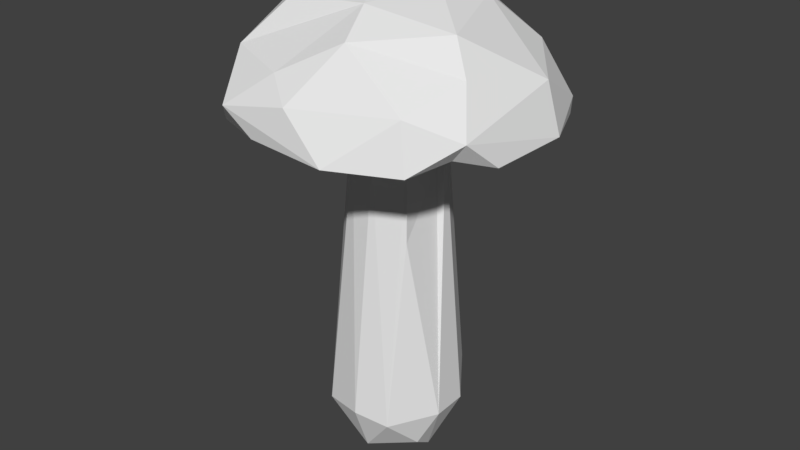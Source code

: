 # Source: K_rp_ssieni.blend  (saved by Blender 2.79.0; exported with 4.5.12 LTS)
import bpy
from mathutils import Matrix  # noqa: F401  (used for matrix-valued properties, if any)

bpy.ops.wm.read_factory_settings(use_empty=True)
scene = bpy.context.scene
scene.name = 'Scene'

# ---- collections
col_collection_1 = bpy.data.collections.new('Collection 1'); scene.collection.children.link(col_collection_1)

# ---- images (referenced by path relative to the original .blend; pixels are not part of the script)
import os
ASSET_DIR = os.environ.get("B2B_ASSET_DIR", "")  # directory of the original .blend (textures are referenced by path, not embedded)
HERE = os.path.dirname(os.path.abspath(__file__))  # packed textures are extracted next to this script under _unpacked/

def load_image(name, relpath, width, height, colorspace="sRGB"):
    """Load a texture the original file referenced (path relative to the .blend, or extracted next to this script)."""
    p = next((c for c in (os.path.join(HERE, relpath), os.path.join(ASSET_DIR, relpath)) if relpath and os.path.exists(c)), "")
    if p:
        img = bpy.data.images.load(p, check_existing=True)
        img.name = name
    else:  # same state as the original file: an image datablock whose file is absent (Cycles renders it pink)
        img = bpy.data.images.new(name, width, height)
        img.source = "FILE"
        img.filepath = "//" + (relpath or name)
    img.colorspace_settings.name = colorspace
    return img
img_k_rp_ssieni = load_image('Kärpässieni', 'Kärpässieni_MAT.png', 1024, 1024, 'sRGB')

# ---- materials (node trees are filled in below, after node groups)
mat_k_rp_ssieni_mat = bpy.data.materials.new('Kärpässieni_MAT')
mat_k_rp_ssieni_mat.alpha_threshold = 0.0
mat_k_rp_ssieni_mat.roughness = 0.5

# ---- material node trees
mat_k_rp_ssieni_mat.use_nodes = True; mat_k_rp_ssieni_mat.node_tree.nodes.clear()
_N = mat_k_rp_ssieni_mat.node_tree.nodes; _L = mat_k_rp_ssieni_mat.node_tree.links
n0 = _N.new('ShaderNodeOutputMaterial'); n0.name = 'Material Output'; n0.location = (300, 300)
n1 = _N.new('ShaderNodeBsdfDiffuse'); n1.name = 'Diffuse BSDF'; n1.location = (10, 300)
n2 = _N.new('ShaderNodeTexImage'); n2.name = 'Image Texture'; n2.location = (-146, 370)
n2.width = 140
n2.image = img_k_rp_ssieni
_L.new(n1.outputs[0], n0.inputs[0])
n0.is_active_output = True

# ---- world
world_world = bpy.data.worlds.new('World'); scene.world = world_world
world_world.color = (0.05088, 0.05088, 0.05088)
world_world.use_sun_shadow = False
world_world.sun_shadow_jitter_overblur = 0.0
world_world.cycles.sampling_method = 'MANUAL'

# ---- meshes
me_cylinder = bpy.data.meshes.new('Cylinder')
me_cylinder.from_pydata([(0.231, 0.05784, 0.005018), (0.2447, -0.2192, -0.3664), (0.2168, -0.1829, 0.1719), (-0.3822, -0.07961, -0.8202), (-0.1458, 0.782, 0.6871), (-0.02637, 0.4465, 0.9547), (0.4122, 0.9104, 0.4132), (0.06498, 0.4146, 0.3176), (0.1944, 0.9462, 0.3013), (0.1715, 0.6072, 0.8417), (0.3691, 0.2974, 0.946), (0.5716, 0.5134, 0.6966), (0.8418, 0.1704, 0.6152), (0.9404, 0.151, 0.3358), (0.2345, 0.05332, 1.024), (0.5612, -0.2288, 0.8855), (0.8401, -0.5075, 0.4771), (0.8939, -0.3129, 0.3091), (0.5691, -0.6569, 0.5796), (0.7539, -0.4997, 0.3702), (0.3534, -0.22, 0.332), (0.6896, -0.3162, 0.7048), (0.6283, -0.7028, 0.306), (0.264, -0.9, 0.3208), (0.04386, -0.4856, 0.336), (0.08106, -0.3555, 0.9813), (0.165, -0.5942, 0.8559), (-0.001441, -0.8662, 0.5616), (-0.1649, -0.7556, 0.6752), (-0.4182, -0.8853, 0.4793), (-0.2123, -0.3584, 0.3269), (-0.3926, -0.3767, 0.951), (-0.2276, -0.8782, 0.3417), (-0.03409, -0.1476, 1.036), (-0.5614, -0.6068, 0.709), (-0.5926, -0.2119, 0.8779), (-0.8542, -0.4011, 0.3383), (-0.8258, -0.2135, 0.5718), (-0.3726, -0.04055, 1.014), (-0.8799, 0.1691, 0.5391), (-0.911, 0.2129, 0.394), (-0.6155, 0.6037, 0.6115), (-0.2804, 0.3012, 0.9682), (-0.3473, 0.8932, 0.3865), (-0.2008, 0.4645, 0.3315), (0.1722, 0.2335, 0.1576), (0.2551, 0.1016, 0.1657), (0.1193, -0.3106, 0.275), (0.04626, -0.2741, 0.06707), (-0.1057, -0.2537, 0.1563), (-0.273, -0.09901, 0.06873), (-0.3007, 0.1662, 0.2687), (-0.2501, 0.1371, 0.0691), (-0.09499, 0.2731, 0.04993), (-0.1524, 0.3128, 0.2711), (-0.1225, 0.3637, -0.9434), (-0.2665, 0.3145, -1.516), (0.08007, 0.2743, 0.07033), (-0.4031, 0.09733, -1.527), (0.2535, 0.3164, -1.355), (0.2906, -0.1668, -1.727), (0.2657, -0.02911, -1.823), (-0.2984, -0.2468, -1.662), (0.0138, -0.3068, -1.792), (-0.1243, -0.03424, -1.894), (-0.05023, 0.3133, -1.741), (0.1112, 0.1876, -1.833), (0.41, -0.1163, -1.491), (0.2153, -0.3592, -1.539), (-0.351, 0.007711, -1.717), (0.2682, 0.2462, -1.652), (0.02043, 0.4082, -1.516), (0.3986, 0.112, -1.496), (-0.2312, -0.354, -1.525), (0.3875, 0.1946, 0.3247), (-0.4405, -0.2318, 0.34), (-0.4701, 0.1391, 0.3435), (-0.8076, 0.4214, 0.2978), (0.0167, -0.418, -1.495), (0.7596, 0.5609, 0.3965), (0.7651, 0.5372, 0.3034), (0.003943, 0.1174, 1.048), (-0.6034, -0.7069, 0.3038), (-0.3371, -0.07265, 0.2695), (-0.9492, -0.07593, 0.3181), (-0.5302, 0.03764, 0.9172), (-0.7445, 0.6061, 0.3443), (-0.4348, 0.4346, 0.8556), (-0.3788, 0.8362, 0.3133), (-0.3898, -0.0837, -1.212), (-0.2979, 0.1983, -1.706)], [], [(46, 59, 45), (67, 46, 0), (1, 67, 0), (2, 48, 68), (48, 78, 68), (49, 50, 73), (73, 50, 3), (50, 89, 3), (89, 50, 52), (53, 57, 55), (6, 8, 4), (81, 10, 9), (11, 9, 10), (80, 6, 79), (10, 12, 11), (79, 11, 12), (80, 79, 13), (74, 8, 80), (79, 12, 13), (17, 80, 13), (80, 17, 74), (12, 21, 16), (16, 13, 12), (13, 16, 17), (20, 17, 19), (16, 21, 18), (16, 18, 22), (25, 26, 15), (26, 21, 15), (14, 81, 33), (20, 23, 24), (26, 27, 18), (23, 18, 27), (25, 28, 26), (27, 28, 29), (23, 27, 29), (23, 29, 32), (25, 33, 31), (25, 31, 34), (82, 32, 29), (29, 34, 82), (31, 38, 35), (35, 37, 34), (37, 39, 84), (81, 42, 38), (85, 38, 42), (85, 41, 39), (86, 77, 40), (41, 85, 87), (76, 54, 51), (44, 54, 76), (87, 4, 41), (43, 41, 4), (43, 88, 86), (4, 87, 42), (4, 8, 43), (46, 74, 20), (2, 1, 0), (48, 2, 47), (48, 47, 49), (30, 83, 49), (50, 83, 51), (51, 53, 52), (54, 7, 45), (53, 45, 57), (71, 55, 57), (68, 67, 1), (78, 49, 73), (60, 63, 61), (64, 63, 62), (69, 90, 64), (64, 90, 65), (66, 70, 61), (63, 68, 78), (58, 69, 62), (61, 70, 72), (67, 61, 72), (71, 56, 55), (59, 72, 70), (59, 57, 45), (1, 2, 68), (48, 49, 78), (58, 89, 52), (53, 55, 52), (9, 6, 4), (81, 9, 5), (74, 7, 8), (81, 14, 10), (6, 9, 11), (79, 6, 11), (6, 80, 8), (12, 10, 15), (10, 14, 15), (74, 17, 20), (21, 12, 15), (14, 25, 15), (17, 16, 19), (16, 22, 19), (20, 19, 22), (26, 18, 21), (33, 25, 14), (23, 22, 18), (20, 22, 23), (20, 24, 47), (24, 23, 32), (24, 30, 47), (27, 26, 28), (30, 24, 32), (34, 28, 25), (28, 34, 29), (30, 32, 82), (36, 82, 34), (44, 76, 86, 88), (33, 81, 38), (35, 34, 31), (31, 33, 38), (38, 85, 35), (37, 36, 34), (83, 30, 75), (37, 84, 36), (36, 75, 30, 82), (36, 84, 75), (75, 76, 83), (39, 37, 35), (35, 85, 39), (76, 75, 84), (40, 84, 39), (76, 84, 40), (41, 86, 39), (40, 39, 86), (51, 83, 76), (40, 77, 76), (42, 87, 85), (76, 77, 86), (43, 86, 41), (7, 44, 88, 8), (42, 81, 5), (44, 7, 54), (4, 42, 5), (5, 9, 4), (8, 88, 43), (45, 7, 74), (46, 45, 74), (2, 0, 46), (2, 46, 20), (2, 20, 47), (47, 30, 49), (49, 83, 50), (52, 50, 51), (53, 51, 54), (53, 54, 45), (56, 58, 52), (72, 59, 46), (59, 71, 57), (56, 52, 55), (73, 3, 89), (67, 72, 46), (66, 71, 70), (69, 64, 62), (60, 61, 67), (61, 63, 64), (63, 60, 68), (65, 66, 64), (65, 71, 66), (66, 61, 64), (68, 60, 67), (63, 78, 73), (62, 63, 73), (62, 89, 58), (69, 58, 90), (56, 65, 90), (56, 71, 65), (73, 89, 62), (90, 58, 56), (59, 70, 71)])
_uv = me_cylinder.uv_layers.new(name='UVMap')
_uv.uv.foreach_set('vector', [0.6815, 0.9089, 0.692, 0.5555, 0.7086, 0.9084, 0.2731, 0.5945, 0.2731, 0.9859, 0.2654, 0.949, 0.2637, 0.2417, 0.3065, 0.4437, 0.1935, 0.2166, 0.9781, 0.9264, 0.9439, 0.9024, 0.9861, 0.5249, 0.9439, 0.9024, 0.9439, 0.5358, 0.9861, 0.5249, 0.9084, 0.9235, 0.8628, 0.9024, 0.8845, 0.5288, 0.8845, 0.5288, 0.8628, 0.9024, 0.8368, 0.6934, 0.3078, 0.5945, 0.3078, 0.8964, 0.3009, 0.8047, 0.5873, 0.6098, 0.5774, 0.8962, 0.5237, 0.8984, 0.7704, 0.8818, 0.7316, 0.8878, 0.7799, 0.6499, 0.1071, 0.7642, 0.1338, 0.8156, 0.049, 0.8819, 0.6704, 0.2021, 0.6764, 0.1066, 0.758, 0.1232, 0.7011, 0.04372, 0.758, 0.1232, 0.6764, 0.1066, 0.1362, 0.6597, 0.1071, 0.7642, 0.1143, 0.6626, 0.6764, 0.1066, 0.6028, 0.01411, 0.7011, 0.04372, 0.1143, 0.6626, 0.04658, 0.7023, 0.06904, 0.6184, 0.1362, 0.6597, 0.1143, 0.6626, 0.1335, 0.5945, 0.1241, 0.1698, 0.03419, 0.2931, 0.01394, 0.198, 0.1143, 0.6626, 0.06904, 0.6184, 0.1335, 0.5945, 0.1306, 0.06789, 0.01394, 0.198, 0.04715, 0.1261, 0.01394, 0.198, 0.1306, 0.06789, 0.1241, 0.1698, 0.6028, 0.01411, 0.5126, 0.08934, 0.4544, 0.07287, 0.1573, 0.01411, 0.04715, 0.1261, 0.03792, 0.08606, 0.04715, 0.1261, 0.1573, 0.01411, 0.1306, 0.06789, 0.1952, 0.1117, 0.1306, 0.06789, 0.177, 0.03957, 0.4544, 0.07287, 0.5126, 0.08934, 0.447, 0.145, 0.9361, 0.4116, 0.9115, 0.3568, 0.9748, 0.3729, 0.5608, 0.2259, 0.4999, 0.2281, 0.5456, 0.1099, 0.4999, 0.2281, 0.5126, 0.08934, 0.5456, 0.1099, 0.6367, 0.1571, 0.6704, 0.2021, 0.6163, 0.2332, 0.1952, 0.1117, 0.3186, 0.02277, 0.284, 0.09313, 0.8475, 0.2607, 0.9145, 0.2363, 0.9115, 0.3568, 0.9703, 0.2992, 0.9115, 0.3568, 0.9145, 0.2363, 0.5608, 0.2259, 0.4898, 0.3142, 0.4999, 0.2281, 0.9145, 0.2363, 0.8885, 0.1931, 0.9333, 0.1416, 0.9703, 0.2992, 0.9145, 0.2363, 0.9333, 0.1416, 0.9703, 0.2992, 0.9333, 0.1416, 0.9654, 0.1851, 0.5608, 0.2259, 0.6163, 0.2332, 0.5958, 0.3314, 0.5608, 0.2259, 0.5958, 0.3314, 0.5561, 0.3881, 0.9748, 0.09019, 0.9654, 0.1851, 0.9333, 0.1416, 0.9333, 0.1416, 0.8812, 0.09454, 0.9748, 0.09019, 0.5958, 0.3314, 0.6677, 0.2981, 0.6469, 0.3609, 0.6469, 0.3609, 0.6607, 0.4121, 0.5561, 0.3881, 0.1818, 0.8783, 0.1776, 0.7973, 0.2298, 0.8557, 0.6704, 0.2021, 0.7327, 0.2485, 0.6677, 0.2981, 0.6961, 0.3258, 0.6677, 0.2981, 0.7327, 0.2485, 0.6961, 0.3258, 0.8196, 0.2957, 0.7471, 0.391, 0.2179, 0.6886, 0.2297, 0.7342, 0.2078, 0.789, 0.8196, 0.2957, 0.6961, 0.3258, 0.7724, 0.2707, 0.5385, 0.9729, 0.4771, 0.9419, 0.5203, 0.9472, 0.447, 0.9604, 0.4771, 0.9419, 0.5385, 0.9729, 0.7724, 0.2707, 0.8196, 0.1776, 0.8196, 0.2957, 0.1181, 0.9344, 0.07205, 0.976, 0.049, 0.8819, 0.2212, 0.5945, 0.2375, 0.6091, 0.2179, 0.6886, 0.8196, 0.1776, 0.7724, 0.2707, 0.7327, 0.2485, 0.049, 0.8819, 0.1338, 0.8156, 0.1181, 0.9344, 0.1708, 0.193, 0.1241, 0.1698, 0.1952, 0.1117, 0.2217, 0.1539, 0.2637, 0.2417, 0.1935, 0.2166, 0.2698, 0.1704, 0.2217, 0.1539, 0.2492, 0.1239, 0.9439, 0.9024, 0.9623, 0.9514, 0.9084, 0.9235, 0.3778, 0.6475, 0.3356, 0.6141, 0.3778, 0.5945, 0.5774, 0.8962, 0.5756, 0.9459, 0.5203, 0.9472, 0.5203, 0.9472, 0.4824, 0.8877, 0.5237, 0.8984, 0.7864, 0.9339, 0.7448, 0.9479, 0.7086, 0.9084, 0.7704, 0.8818, 0.7086, 0.9084, 0.7316, 0.8878, 0.7495, 0.5173, 0.7799, 0.6499, 0.7316, 0.8878, 0.3784, 0.4301, 0.3065, 0.4437, 0.2637, 0.2417, 0.9439, 0.5358, 0.9084, 0.9235, 0.8845, 0.5288, 0.3503, 0.4858, 0.4192, 0.495, 0.3391, 0.5238, 0.8928, 0.4403, 0.9377, 0.4655, 0.8639, 0.4963, 0.5661, 0.4936, 0.5202, 0.4959, 0.5592, 0.4403, 0.5592, 0.4403, 0.5202, 0.4959, 0.4767, 0.4764, 0.3283, 0.5663, 0.2817, 0.5327, 0.3391, 0.5238, 0.9377, 0.4655, 0.9861, 0.5249, 0.9439, 0.5358, 0.5495, 0.541, 0.5661, 0.4936, 0.618, 0.4998, 0.3391, 0.5238, 0.2817, 0.5327, 0.272, 0.4778, 0.3065, 0.4437, 0.3391, 0.5238, 0.272, 0.4778, 0.7495, 0.5173, 0.8073, 0.5139, 0.7799, 0.6499, 0.692, 0.5555, 0.6459, 0.5203, 0.6833, 0.4848, 0.692, 0.5555, 0.7316, 0.8878, 0.7086, 0.9084, 0.9861, 0.8, 0.9781, 0.9264, 0.9861, 0.5249, 0.9439, 0.9024, 0.9084, 0.9235, 0.9439, 0.5358, 0.5495, 0.541, 0.5873, 0.6098, 0.5237, 0.8984, 0.4824, 0.8877, 0.468, 0.6633, 0.5237, 0.8984, 0.01394, 0.799, 0.1071, 0.7642, 0.049, 0.8819, 0.6704, 0.2021, 0.758, 0.1232, 0.7422, 0.1804, 0.1241, 0.1698, 0.1377, 0.223, 0.03419, 0.2931, 0.6704, 0.2021, 0.6367, 0.1571, 0.6764, 0.1066, 0.1071, 0.7642, 0.01394, 0.799, 0.04658, 0.7023, 0.1143, 0.6626, 0.1071, 0.7642, 0.04658, 0.7023, 0.1071, 0.7642, 0.1362, 0.6597, 0.1338, 0.8156, 0.6028, 0.01411, 0.6764, 0.1066, 0.5456, 0.1099, 0.6764, 0.1066, 0.6367, 0.1571, 0.5456, 0.1099, 0.1241, 0.1698, 0.1306, 0.06789, 0.1952, 0.1117, 0.5126, 0.08934, 0.6028, 0.01411, 0.5456, 0.1099, 0.6367, 0.1571, 0.5608, 0.2259, 0.5456, 0.1099, 0.1306, 0.06789, 0.1573, 0.01411, 0.177, 0.03957, 0.1573, 0.01411, 0.2333, 0.03004, 0.177, 0.03957, 0.1952, 0.1117, 0.177, 0.03957, 0.2333, 0.03004, 0.4999, 0.2281, 0.447, 0.145, 0.5126, 0.08934, 0.6163, 0.2332, 0.5608, 0.2259, 0.6367, 0.1571, 0.9703, 0.2992, 0.9748, 0.3729, 0.9115, 0.3568, 0.1952, 0.1117, 0.2333, 0.03004, 0.3186, 0.02277, 0.1952, 0.1117, 0.284, 0.09313, 0.2492, 0.1239, 0.284, 0.09313, 0.3186, 0.02277, 0.3874, 0.05373, 0.284, 0.09313, 0.3028, 0.1292, 0.2492, 0.1239, 0.45, 0.2879, 0.4999, 0.2281, 0.4898, 0.3142, 0.3028, 0.1292, 0.284, 0.09313, 0.3874, 0.05373, 0.5561, 0.3881, 0.4898, 0.3142, 0.5608, 0.2259, 0.4898, 0.3142, 0.5561, 0.3881, 0.4797, 0.3808, 0.3028, 0.1292, 0.3874, 0.05373, 0.4192, 0.1088, 0.9682, 0.01717, 0.9748, 0.09019, 0.8812, 0.09454, 0.1686, 0.2447, 0.2604, 0.2136, 0.2266, 0.2974, 0.1371, 0.3121, 0.6163, 0.2332, 0.6704, 0.2021, 0.6677, 0.2981, 0.6469, 0.3609, 0.5561, 0.3881, 0.5958, 0.3314, 0.5958, 0.3314, 0.6163, 0.2332, 0.6677, 0.2981, 0.6677, 0.2981, 0.6961, 0.3258, 0.6469, 0.3609, 0.9149, 0.01411, 0.9682, 0.01717, 0.8812, 0.09454, 0.2799, 0.188, 0.3028, 0.1292, 0.3157, 0.1596, 0.1818, 0.8783, 0.2298, 0.8557, 0.2375, 0.9207, 0.4052, 0.1623, 0.3157, 0.1596, 0.3028, 0.1292, 0.4192, 0.1088, 0.4052, 0.1623, 0.3688, 0.2182, 0.3157, 0.1596, 0.618, 0.9653, 0.5385, 0.9729, 0.5756, 0.9459, 0.7471, 0.391, 0.6607, 0.4121, 0.6469, 0.3609, 0.6469, 0.3609, 0.6961, 0.3258, 0.7471, 0.391, 0.2604, 0.2136, 0.3157, 0.1596, 0.3688, 0.2182, 0.2078, 0.789, 0.2298, 0.8557, 0.1776, 0.7973, 0.2604, 0.2136, 0.3688, 0.2182, 0.311, 0.2435, 0.164, 0.6809, 0.2179, 0.6886, 0.1776, 0.7973, 0.2078, 0.789, 0.1776, 0.7973, 0.2179, 0.6886, 0.5203, 0.9472, 0.5756, 0.9459, 0.5385, 0.9729, 0.311, 0.2435, 0.2692, 0.2834, 0.2604, 0.2136, 0.7327, 0.2485, 0.7724, 0.2707, 0.6961, 0.3258, 0.2604, 0.2136, 0.2692, 0.2834, 0.2266, 0.2974, 0.2212, 0.5945, 0.2179, 0.6886, 0.164, 0.6809, 0.1377, 0.223, 0.1686, 0.2447, 0.1371, 0.3121, 0.03419, 0.2931, 0.7327, 0.2485, 0.6704, 0.2021, 0.7422, 0.1804, 0.8073, 0.95, 0.7448, 0.9479, 0.7864, 0.9339, 0.8196, 0.1776, 0.7327, 0.2485, 0.7422, 0.1804, 0.7422, 0.1804, 0.758, 0.1232, 0.8196, 0.1776, 0.1338, 0.8156, 0.1362, 0.9376, 0.1181, 0.9344, 0.7086, 0.9084, 0.7448, 0.9479, 0.6585, 0.9485, 0.1708, 0.193, 0.1627, 0.2185, 0.1241, 0.1698, 0.2217, 0.1539, 0.1935, 0.2166, 0.1708, 0.193, 0.2217, 0.1539, 0.1708, 0.193, 0.1952, 0.1117, 0.2217, 0.1539, 0.1952, 0.1117, 0.2492, 0.1239, 0.9623, 0.9514, 0.8895, 0.9642, 0.9084, 0.9235, 0.9084, 0.9235, 0.847, 0.9496, 0.8628, 0.9024, 0.5237, 0.8984, 0.5774, 0.8962, 0.5203, 0.9472, 0.4824, 0.8877, 0.5203, 0.9472, 0.4771, 0.9419, 0.7704, 0.8818, 0.7864, 0.9339, 0.7086, 0.9084, 0.4916, 0.5394, 0.5495, 0.541, 0.5237, 0.8984, 0.6459, 0.5203, 0.692, 0.5555, 0.6815, 0.9089, 0.692, 0.5555, 0.7495, 0.5173, 0.7316, 0.8878, 0.4916, 0.5394, 0.5237, 0.8984, 0.468, 0.6633, 0.8845, 0.5288, 0.8368, 0.6934, 0.8352, 0.6014, 0.3065, 0.4437, 0.272, 0.4778, 0.1708, 0.193, 0.714, 0.4403, 0.7495, 0.5173, 0.6833, 0.4848, 0.5661, 0.4936, 0.5592, 0.4403, 0.618, 0.4998, 0.3503, 0.4858, 0.3391, 0.5238, 0.3065, 0.4437, 0.3391, 0.5238, 0.4192, 0.495, 0.4038, 0.5607, 0.4192, 0.495, 0.3503, 0.4858, 0.3784, 0.4301, 0.4767, 0.4764, 0.4928, 0.445, 0.5592, 0.4403, 0.7585, 0.4626, 0.7495, 0.5173, 0.714, 0.4403, 0.3283, 0.5663, 0.3391, 0.5238, 0.4038, 0.5607, 0.3784, 0.4301, 0.3503, 0.4858, 0.3065, 0.4437, 0.9377, 0.4655, 0.9439, 0.5358, 0.8845, 0.5288, 0.8639, 0.4963, 0.9377, 0.4655, 0.8845, 0.5288, 0.618, 0.4998, 0.5873, 0.6098, 0.5495, 0.541, 0.5661, 0.4936, 0.5495, 0.541, 0.5202, 0.4959, 0.4916, 0.5394, 0.4767, 0.4764, 0.5202, 0.4959, 0.8073, 0.5139, 0.7495, 0.5173, 0.7585, 0.4626, 0.8845, 0.5288, 0.8352, 0.6014, 0.8639, 0.4963, 0.5202, 0.4959, 0.5495, 0.541, 0.4916, 0.5394, 0.692, 0.5555, 0.6833, 0.4848, 0.7495, 0.5173])
me_cylinder.materials.append(mat_k_rp_ssieni_mat)
me_cylinder.use_remesh_preserve_volume = False
me_cylinder.use_remesh_preserve_attributes = False
me_cylinder.use_mirror_vertex_groups = False
me_cylinder.update()
arm_armature = bpy.data.armatures.new('Armature')  # bones are not reproduced

# ---- objects
ob_cylinder = bpy.data.objects.new('Cylinder', me_cylinder)
ob_armature = bpy.data.objects.new('Armature', arm_armature)

# ---- transforms, parenting, visibility, modifiers, constraints
ob_cylinder.location = (-0.00184, -0.01159, 0.1785)
ob_cylinder.scale = (0.1164, 0.1164, 0.1164)
ob_cylinder.lineart.crease_threshold = 0.0
ob_armature.location = (0.0, 0.0, 0.0)
ob_armature.rotation_mode = 'QUATERNION'
ob_armature.rotation_quaternion = (1.0, 0.0, 0.0, 0.0)
ob_armature.hide_viewport = True
ob_armature.show_in_front = True
ob_armature.lineart.crease_threshold = 0.0

# ---- collection membership
col_collection_1.objects.link(ob_cylinder)
col_collection_1.objects.link(ob_armature)

# ---- scene / render settings (as saved in the file)
scene.frame_start = 1; scene.frame_end = 250; scene.frame_set(1)
scene.render.engine = 'CYCLES'
scene.render.resolution_percentage = 50
scene.render.dither_intensity = 0.0
scene.cycles.use_denoising = False
scene.cycles.samples = 128
scene.cycles.sampling_pattern = 'TABULATED_SOBOL'
scene.cycles.use_adaptive_sampling = False
scene.cycles.use_light_tree = False
scene.cycles.blur_glossy = 0.0
scene.cycles.sample_clamp_indirect = 0.0
scene.view_settings.view_transform = 'Standard'
bpy.context.view_layer.update()

# ---- added for rendering (the .blend has no active camera and no usable light): camera, sun
cam_auto = bpy.data.cameras.new('AutoCamera')
cam_auto.lens = 50.0
cam_auto.sensor_width = 36.0
cam_auto.clip_end = 1000.0
ob_auto_camera = bpy.data.objects.new('AutoCamera', cam_auto)
scene.collection.objects.link(ob_auto_camera)
ob_auto_camera.location = (0.423601, -0.520038, 0.469932)
ob_auto_camera.rotation_euler = (1.09748, -7.21219e-08, 0.694738)
scene.camera = ob_auto_camera
light_auto_sun = bpy.data.lights.new('AutoSun', 'SUN')
light_auto_sun.energy = 3.0
light_auto_sun.angle = 0.0523599
ob_auto_sun = bpy.data.objects.new('AutoSun', light_auto_sun)
scene.collection.objects.link(ob_auto_sun)
ob_auto_sun.rotation_euler = (0.872665, 0.174533, 0.523599)
bpy.context.view_layer.update()

